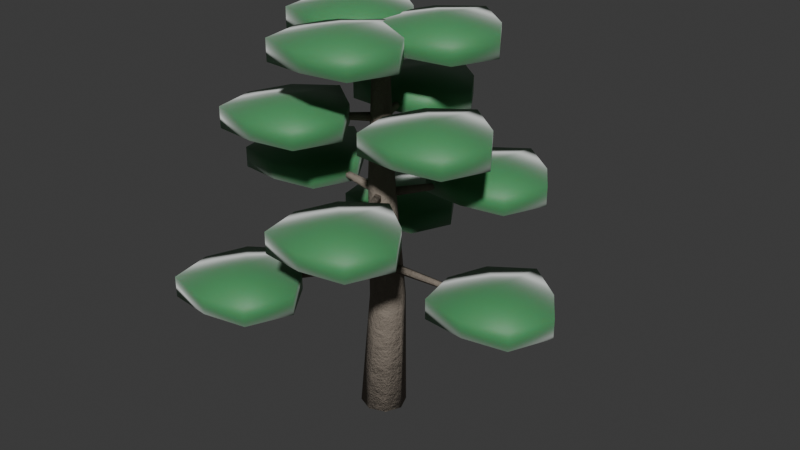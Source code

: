 # Source: canopy_cedar_lebanon.blend  (saved by Blender 5.2.44; exported with 4.5.12 LTS)
import bpy
from mathutils import Matrix  # noqa: F401  (used for matrix-valued properties, if any)

bpy.ops.wm.read_factory_settings(use_empty=True)
scene = bpy.context.scene
scene.name = 'Scene'

# ---- collections
col_collection = bpy.data.collections.new('Collection'); scene.collection.children.link(col_collection)

# ---- materials (node trees are filled in below, after node groups)
mat_m_cedar_bark = bpy.data.materials.new('M_Cedar_Bark')
mat_m_cedar_foliage = bpy.data.materials.new('M_Cedar_Foliage')

# ---- material node trees
mat_m_cedar_bark.use_nodes = True; mat_m_cedar_bark.node_tree.nodes.clear()
_N = mat_m_cedar_bark.node_tree.nodes; _L = mat_m_cedar_bark.node_tree.links
n0 = _N.new('ShaderNodeBsdfPrincipled'); n0.name = 'Principled BSDF'; n0.location = (200, 0)
n0.inputs[0].default_value = (0.26, 0.22, 0.18, 1.0)
n0.inputs[2].default_value = 0.92
n0.inputs[10].default_value = 0.005
n0.inputs[13].default_value = 0.25
n1 = _N.new('ShaderNodeTexNoise'); n1.name = 'Noise Texture'; n1.location = (-400, -150)
n1.width = 160
n1.inputs[2].default_value = 18.0
n1.inputs[3].default_value = 6.0
n1.inputs[4].default_value = 0.75
n2 = _N.new('ShaderNodeBump'); n2.name = 'Bump'; n2.location = (-100, -150)
n2.inputs[0].default_value = 0.7
n2.inputs[1].default_value = 0.15
n3 = _N.new('ShaderNodeOutputMaterial'); n3.name = 'Material Output'; n3.location = (500, 0)
_L.new(n1.outputs[0], n2.inputs[3])
_L.new(n2.outputs[0], n0.inputs[5])
_L.new(n0.outputs[0], n3.inputs[0])
n3.is_active_output = True
mat_m_cedar_foliage.use_nodes = True; mat_m_cedar_foliage.node_tree.nodes.clear()
_N = mat_m_cedar_foliage.node_tree.nodes; _L = mat_m_cedar_foliage.node_tree.links
n0 = _N.new('ShaderNodeBsdfPrincipled'); n0.name = 'Principled BSDF'; n0.location = (200, 0)
n0.inputs[0].default_value = (0.06, 0.28, 0.1, 1.0)
n0.inputs[2].default_value = 0.55
n0.inputs[8].default_value = 0.3
n0.inputs[10].default_value = 0.03
n0.inputs[24].default_value = 0.4
n1 = _N.new('ShaderNodeOutputMaterial'); n1.name = 'Material Output'; n1.location = (500, 0)
_L.new(n0.outputs[0], n1.inputs[0])
n1.is_active_output = True

# ---- world
world_world = bpy.data.worlds.new('World'); scene.world = world_world
world_world.use_nodes = True; world_world.node_tree.nodes.clear()
_N = world_world.node_tree.nodes; _L = world_world.node_tree.links
n0 = _N.new('ShaderNodeOutputWorld'); n0.name = 'World Output'; n0.location = (200, 100)
n1 = _N.new('ShaderNodeBackground'); n1.name = 'Background'; n1.location = (-200, 100)
n1.inputs[0].default_value = (0.05088, 0.05088, 0.05088, 1.0)
_L.new(n1.outputs[0], n0.inputs[0])
n0.is_active_output = True
world_world.color = (0.05088, 0.05088, 0.05088)
world_world.sun_shadow_jitter_overblur = 0.0

# ---- meshes
me_flora_cedar_lebanon_mesh = bpy.data.meshes.new('Flora_Cedar_Lebanon_Mesh')
me_flora_cedar_lebanon_mesh.from_pydata([(-0.5497, 0.0, 0.01832), (-0.3884, -0.3888, 0.02072), (0.0003662, -0.5499, 0.01099), (0.389, -0.3888, -0.005188), (0.5497, -6.734e-17, -0.01832), (0.3884, 0.3888, -0.02072), (-0.0003662, 0.5499, -0.01099), (-0.389, 0.3888, 0.005188), (-0.32, 0.06008, 3.001), (-0.197, -0.2369, 2.999), (0.09991, -0.36, 2.997), (0.3969, -0.237, 2.997), (0.52, 0.05992, 2.999), (0.397, 0.3569, 3.001), (0.1001, 0.48, 3.003), (-0.1969, 0.357, 3.003), (-0.28, -0.03988, 5.995), (-0.1922, -0.252, 5.994), (0.01993, -0.34, 5.997), (0.2321, -0.2522, 6.001), (0.32, -0.04012, 6.005), (0.2322, 0.172, 6.006), (0.02007, 0.26, 6.003), (-0.1921, 0.1722, 5.999), (-0.18, 9.597e-05, 8.999), (-0.1274, -0.1272, 9.001), (-0.000112, -0.18, 9.002), (0.1272, -0.1273, 9.003), (0.18, -9.597e-05, 9.001), (0.1274, 0.1272, 8.999), (0.000112, 0.18, 8.998), (-0.1272, 0.1273, 8.997), (0.0, 0.0, 0.0), (0.0, 0.0, 9.0), (0.0, -0.12, 3.8), (0.003565, -0.03708, 3.686), (0.002203, 0.09708, 3.73), (-0.002203, 0.09708, 3.87), (-0.003565, -0.03708, 3.914), (1.6, -0.08, 3.85), (1.602, -0.02472, 3.774), (1.601, 0.06472, 3.803), (1.599, 0.06472, 3.897), (1.598, -0.02472, 3.926), (3.2, -0.035, 3.9), (3.201, -0.01082, 3.867), (3.201, 0.02832, 3.879), (3.199, 0.02832, 3.921), (3.199, -0.01082, 3.933), (0.0, 0.0, 3.8), (3.2, 0.0, 3.9), (3.2, 0.0, 4.35), (3.2, 0.0, 3.45), (4.655, 0.0, 4.136), (4.076, 0.8759, 4.101), (3.2, 1.524, 4.148), (2.255, 0.9452, 4.117), (1.884, 1.612e-16, 4.114), (2.116, -1.084, 4.149), (3.2, -1.247, 4.102), (4.214, -1.014, 4.133), (4.655, 0.0, 3.664), (4.076, 0.8759, 3.699), (3.2, 1.524, 3.652), (2.255, 0.9452, 3.683), (1.884, 1.612e-16, 3.686), (2.116, -1.084, 3.651), (3.2, -1.247, 3.697), (4.214, -1.014, 3.667), (0.1039, 0.06, 3.8), (0.03033, 0.02163, 3.686), (-0.08518, -0.04663, 3.73), (-0.08297, -0.05045, 3.87), (0.0339, 0.01545, 3.914), (-0.7307, 1.426, 3.85), (-0.7798, 1.4, 3.774), (-0.8568, 1.355, 3.803), (-0.8553, 1.352, 3.897), (-0.7774, 1.396, 3.926), (-1.57, 2.789, 3.9), (-1.591, 2.778, 3.867), (-1.625, 2.758, 3.879), (-1.624, 2.757, 3.921), (-1.59, 2.776, 3.933), (0.0, 0.0, 3.8), (-1.6, 2.771, 3.9), (-1.6, 2.771, 4.35), (-1.6, 2.771, 3.45), (-0.1451, 2.771, 4.136), (-0.7241, 3.647, 4.101), (-1.6, 4.295, 4.148), (-2.545, 3.716, 4.117), (-2.916, 2.771, 4.114), (-2.684, 1.688, 4.149), (-1.6, 1.524, 4.102), (-0.5856, 1.757, 4.133), (-0.1451, 2.771, 3.664), (-0.7241, 3.647, 3.699), (-1.6, 4.295, 3.652), (-2.545, 3.716, 3.683), (-2.916, 2.771, 3.686), (-2.684, 1.688, 3.651), (-1.6, 1.524, 3.697), (-0.5856, 1.757, 3.667), (-0.1039, 0.06, 3.8), (-0.0339, 0.01545, 3.686), (0.08297, -0.05045, 3.73), (0.08518, -0.04663, 3.87), (-0.03033, 0.02163, 3.914), (-0.8693, -1.346, 3.85), (-0.8226, -1.375, 3.774), (-0.7447, -1.419, 3.803), (-0.7432, -1.417, 3.897), (-0.8202, -1.371, 3.926), (-1.63, -2.754, 3.9), (-1.61, -2.767, 3.867), (-1.576, -2.786, 3.879), (-1.575, -2.785, 3.921), (-1.609, -2.765, 3.933), (0.0, 0.0, 3.8), (-1.6, -2.771, 3.9), (-1.6, -2.771, 4.35), (-1.6, -2.771, 3.45), (-0.1451, -2.771, 4.136), (-0.7241, -1.895, 4.101), (-1.6, -1.247, 4.148), (-2.545, -1.826, 4.117), (-2.916, -2.771, 4.114), (-2.684, -3.855, 4.149), (-1.6, -4.018, 4.102), (-0.5856, -3.786, 4.133), (-0.1451, -2.771, 3.664), (-0.7241, -1.895, 3.699), (-1.6, -1.247, 3.652), (-2.545, -1.826, 3.683), (-2.916, -2.771, 3.686), (-2.684, -3.855, 3.651), (-1.6, -4.018, 3.697), (-0.5856, -3.786, 3.667), (0.094, -0.07459, 5.6), (0.03182, -0.01956, 5.486), (-0.07434, 0.0625, 5.53), (-0.07776, 0.05819, 5.67), (0.02628, -0.02654, 5.714), (0.8583, 0.9529, 5.65), (0.8169, 0.9896, 5.574), (0.7461, 1.044, 5.603), (0.7438, 1.041, 5.697), (0.8132, 0.985, 5.726), (1.619, 1.984, 5.7), (1.601, 2.0, 5.667), (1.57, 2.024, 5.679), (1.569, 2.022, 5.721), (1.599, 1.998, 5.733), (0.0, 0.0, 5.6), (1.591, 2.005, 5.7), (1.591, 2.005, 6.15), (1.591, 2.005, 5.25), (3.046, 2.005, 5.936), (2.467, 2.881, 5.901), (1.591, 3.53, 5.947), (0.6462, 2.95, 5.917), (0.275, 2.005, 5.914), (0.5076, 0.9216, 5.949), (1.591, 0.7582, 5.902), (2.606, 0.9909, 5.933), (3.046, 2.005, 5.464), (2.467, 2.881, 5.499), (1.591, 3.53, 5.452), (0.6462, 2.95, 5.483), (0.275, 2.005, 5.486), (0.5076, 0.9216, 5.451), (1.591, 0.7582, 5.497), (2.606, 0.9909, 5.467), (0.0176, 0.1187, 5.6), (0.001032, 0.03733, 5.486), (-0.01696, -0.09563, 5.53), (-0.01152, -0.09644, 5.67), (0.009845, 0.03603, 5.714), (-1.254, 0.2669, 5.65), (-1.265, 0.2126, 5.574), (-1.277, 0.124, 5.603), (-1.274, 0.1234, 5.697), (-1.26, 0.2118, 5.726), (-2.527, 0.4101, 5.7), (-2.532, 0.3864, 5.667), (-2.537, 0.3476, 5.679), (-2.536, 0.3473, 5.721), (-2.529, 0.386, 5.733), (0.0, 0.0, 5.6), (-2.532, 0.3755, 5.7), (-2.532, 0.3755, 6.15), (-2.532, 0.3755, 5.25), (-1.077, 0.3755, 5.936), (-1.656, 1.251, 5.901), (-2.532, 1.9, 5.947), (-3.477, 1.321, 5.917), (-3.849, 0.3755, 5.914), (-3.616, -0.7083, 5.949), (-2.532, -0.8716, 5.902), (-1.518, -0.639, 5.933), (-1.077, 0.3755, 5.464), (-1.656, 1.251, 5.499), (-2.532, 1.9, 5.452), (-3.477, 1.321, 5.483), (-3.849, 0.3755, 5.486), (-3.616, -0.7083, 5.451), (-2.532, -0.8716, 5.497), (-1.518, -0.639, 5.467), (-0.1116, -0.04411, 5.6), (-0.03285, -0.01777, 5.486), (0.0913, 0.03312, 5.53), (0.08927, 0.03825, 5.67), (-0.03612, -0.009488, 5.714), (0.3961, -1.22, 5.65), (0.4486, -1.202, 5.574), (0.5314, -1.168, 5.603), (0.53, -1.165, 5.697), (0.4464, -1.197, 5.726), (0.9084, -2.394, 5.7), (0.9314, -2.386, 5.667), (0.9676, -2.371, 5.679), (0.967, -2.37, 5.721), (0.9305, -2.384, 5.733), (0.0, 0.0, 5.6), (0.941, -2.381, 5.7), (0.941, -2.381, 6.15), (0.941, -2.381, 5.25), (2.396, -2.381, 5.936), (1.817, -1.505, 5.901), (0.941, -0.8566, 5.947), (-0.00416, -1.436, 5.917), (-0.3754, -2.381, 5.914), (-0.1427, -3.465, 5.949), (0.941, -3.628, 5.902), (1.955, -3.395, 5.933), (2.396, -2.381, 5.464), (1.817, -1.505, 5.499), (0.941, -0.8566, 5.452), (-0.00416, -1.436, 5.483), (-0.3754, -2.381, 5.486), (-0.1427, -3.465, 5.451), (0.941, -3.628, 5.497), (1.955, -3.395, 5.467), (0.1169, 0.02726, 7.4), (0.03476, 0.01421, 7.286), (-0.09538, -0.01848, 7.33), (-0.09371, -0.02563, 7.47), (0.03746, 0.002644, 7.514), (-0.1402, 0.9531, 7.45), (-0.1949, 0.9444, 7.374), (-0.2817, 0.9226, 7.403), (-0.2806, 0.9178, 7.497), (-0.1931, 0.9367, 7.526), (-0.4021, 1.878, 7.5), (-0.4261, 1.874, 7.467), (-0.464, 1.864, 7.479), (-0.4636, 1.862, 7.521), (-0.4253, 1.871, 7.533), (0.0, 0.0, 7.4), (-0.4362, 1.87, 7.5), (-0.4362, 1.87, 7.95), (-0.4362, 1.87, 7.05), (1.019, 1.87, 7.736), (0.4396, 2.746, 7.701), (-0.4362, 3.394, 7.747), (-1.381, 2.815, 7.717), (-1.753, 1.87, 7.714), (-1.52, 0.7861, 7.749), (-0.4362, 0.6227, 7.702), (0.5782, 0.8554, 7.733), (1.019, 1.87, 7.264), (0.4396, 2.746, 7.299), (-0.4362, 3.394, 7.253), (-1.381, 2.815, 7.283), (-1.753, 1.87, 7.286), (-1.52, 0.7861, 7.251), (-0.4362, 0.6227, 7.298), (0.5782, 0.8554, 7.267), (-0.08204, 0.08757, 7.4), (-0.02968, 0.023, 7.286), (0.0637, -0.07336, 7.33), (0.06905, -0.06834, 7.47), (-0.02102, 0.03112, 7.514), (-0.7553, -0.598, 7.45), (-0.7204, -0.641, 7.374), (-0.6581, -0.7052, 7.403), (-0.6546, -0.7019, 7.497), (-0.7146, -0.6356, 7.526), (-1.425, -1.287, 7.5), (-1.41, -1.306, 7.467), (-1.383, -1.334, 7.479), (-1.381, -1.333, 7.521), (-1.407, -1.304, 7.533), (0.0, 0.0, 7.4), (-1.401, -1.313, 7.5), (-1.401, -1.313, 7.95), (-1.401, -1.313, 7.05), (0.05375, -1.313, 7.736), (-0.5253, -0.4368, 7.701), (-1.401, 0.2115, 7.747), (-2.346, -0.3675, 7.717), (-2.718, -1.313, 7.714), (-2.485, -2.396, 7.749), (-1.401, -2.56, 7.702), (-0.3867, -2.327, 7.733), (0.05375, -1.313, 7.264), (-0.5253, -0.4368, 7.299), (-1.401, 0.2115, 7.253), (-2.346, -0.3675, 7.283), (-2.718, -1.313, 7.286), (-2.485, -2.396, 7.251), (-1.401, -2.56, 7.298), (-0.3867, -2.327, 7.267), (-0.03482, -0.1148, 7.4), (-0.005079, -0.03721, 7.286), (0.03168, 0.09184, 7.33), (0.02466, 0.09397, 7.47), (-0.01644, -0.03376, 7.514), (0.8955, -0.3551, 7.45), (0.9153, -0.3034, 7.374), (0.9398, -0.2173, 7.403), (0.9351, -0.2159, 7.497), (0.9077, -0.3011, 7.526), (1.827, -0.5906, 7.5), (1.836, -0.568, 7.467), (1.847, -0.5303, 7.479), (1.845, -0.5297, 7.521), (1.833, -0.567, 7.533), (0.0, 0.0, 7.4), (1.837, -0.5571, 7.5), (1.837, -0.5571, 7.95), (1.837, -0.5571, 7.05), (3.292, -0.5571, 7.736), (2.713, 0.3188, 7.701), (1.837, 0.9671, 7.747), (0.8922, 0.388, 7.717), (0.521, -0.5571, 7.714), (0.7537, -1.641, 7.749), (1.837, -1.804, 7.702), (2.852, -1.572, 7.733), (3.292, -0.5571, 7.264), (2.713, 0.3188, 7.299), (1.837, 0.9671, 7.253), (0.8922, 0.388, 7.283), (0.521, -0.5571, 7.286), (0.7537, -1.641, 7.251), (1.837, -1.804, 7.298), (2.852, -1.572, 7.267), (0.05129, 0.1085, 9.2), (0.007812, 0.03732, 9.086), (-0.04646, -0.08542, 9.13), (-0.03652, -0.09012, 9.27), (0.02388, 0.02973, 9.314), (-0.5444, 0.3458, 9.25), (-0.5734, 0.2984, 9.174), (-0.6096, 0.2166, 9.203), (-0.603, 0.2134, 9.297), (-0.5627, 0.2933, 9.326), (-1.142, 0.5787, 9.3), (-1.155, 0.5579, 9.267), (-1.171, 0.5221, 9.279), (-1.168, 0.5208, 9.321), (-1.15, 0.5557, 9.333), (0.0, 0.0, 9.2), (-1.157, 0.547, 9.3), (-1.157, 0.547, 9.75), (-1.157, 0.547, 8.85), (0.2977, 0.547, 9.536), (-0.2813, 1.423, 9.501), (-1.157, 2.071, 9.548), (-2.102, 1.492, 9.517), (-2.474, 0.547, 9.514), (-2.241, -0.5367, 9.549), (-1.157, -0.7, 9.503), (-0.1428, -0.4674, 9.533), (0.2977, 0.547, 9.064), (-0.2813, 1.423, 9.099), (-1.157, 2.071, 9.052), (-2.102, 1.492, 9.083), (-2.474, 0.547, 9.086), (-2.241, -0.5367, 9.051), (-1.157, -0.7, 9.097), (-0.1428, -0.4674, 9.067), (-0.1196, -0.00983, 9.2), (-0.03623, -0.0119, 9.086), (0.09721, 0.002477, 9.13), (0.09631, 0.01343, 9.27), (-0.03769, 0.005822, 9.314), (-0.02731, -0.6444, 9.25), (0.02827, -0.6458, 9.174), (0.1172, -0.6362, 9.203), (0.1166, -0.6289, 9.297), (0.0273, -0.634, 9.326), (0.06997, -1.279, 9.3), (0.09428, -1.279, 9.267), (0.1332, -1.275, 9.279), (0.1329, -1.272, 9.321), (0.09386, -1.274, 9.333), (0.0, 0.0, 9.2), (0.1049, -1.276, 9.3), (0.1049, -1.276, 9.75), (0.1049, -1.276, 8.85), (1.56, -1.276, 9.536), (0.9807, -0.3998, 9.501), (0.1049, 0.2485, 9.548), (-0.8403, -0.3305, 9.517), (-1.212, -1.276, 9.514), (-0.9789, -2.359, 9.549), (0.1049, -2.523, 9.503), (1.119, -2.29, 9.533), (1.56, -1.276, 9.064), (0.9807, -0.3998, 9.099), (0.1049, 0.2485, 9.052), (-0.8403, -0.3305, 9.083), (-1.212, -1.276, 9.086), (-0.9789, -2.359, 9.051), (0.1049, -2.523, 9.097), (1.119, -2.29, 9.067), (0.06831, -0.09866, 9.2), (0.02842, -0.02543, 9.086), (-0.05075, 0.08294, 9.13), (-0.05978, 0.07669, 9.27), (0.0138, -0.03555, 9.314), (0.5717, 0.2986, 9.25), (0.5451, 0.3474, 9.174), (0.4923, 0.4196, 9.203), (0.4863, 0.4155, 9.297), (0.5354, 0.3406, 9.326), (1.072, 0.6999, 9.3), (1.061, 0.7212, 9.267), (1.038, 0.7528, 9.279), (1.035, 0.751, 9.321), (1.056, 0.7183, 9.333), (0.0, 0.0, 9.2), (1.052, 0.7287, 9.3), (1.052, 0.7287, 9.75), (1.052, 0.7287, 8.85), (2.507, 0.7287, 9.536), (1.928, 1.605, 9.501), (1.052, 2.253, 9.548), (0.1072, 1.674, 9.517), (-0.264, 0.7287, 9.514), (-0.03136, -0.3551, 9.549), (1.052, -0.5184, 9.503), (2.067, -0.2858, 9.533), (2.507, 0.7287, 9.064), (1.928, 1.605, 9.099), (1.052, 2.253, 9.052), (0.1072, 1.674, 9.083), (-0.264, 0.7287, 9.086), (-0.03136, -0.3551, 9.051), (1.052, -0.5184, 9.097), (2.067, -0.2858, 9.067)], [], [(0, 1, 9, 8), (1, 2, 10, 9), (2, 3, 11, 10), (3, 4, 12, 11), (4, 5, 13, 12), (5, 6, 14, 13), (6, 7, 15, 14), (7, 0, 8, 15), (8, 9, 17, 16), (9, 10, 18, 17), (10, 11, 19, 18), (11, 12, 20, 19), (12, 13, 21, 20), (13, 14, 22, 21), (14, 15, 23, 22), (15, 8, 16, 23), (16, 17, 25, 24), (17, 18, 26, 25), (18, 19, 27, 26), (19, 20, 28, 27), (20, 21, 29, 28), (21, 22, 30, 29), (22, 23, 31, 30), (23, 16, 24, 31), (32, 1, 0), (32, 2, 1), (32, 3, 2), (32, 4, 3), (32, 5, 4), (32, 6, 5), (32, 7, 6), (32, 0, 7), (33, 24, 25), (33, 25, 26), (33, 26, 27), (33, 27, 28), (33, 28, 29), (33, 29, 30), (33, 30, 31), (33, 31, 24), (34, 35, 40, 39), (35, 36, 41, 40), (36, 37, 42, 41), (37, 38, 43, 42), (38, 34, 39, 43), (39, 40, 45, 44), (40, 41, 46, 45), (41, 42, 47, 46), (42, 43, 48, 47), (43, 39, 44, 48), (49, 35, 34), (49, 36, 35), (49, 37, 36), (49, 38, 37), (49, 34, 38), (50, 44, 45), (50, 45, 46), (50, 46, 47), (50, 47, 48), (50, 48, 44), (51, 53, 54), (51, 54, 55), (51, 55, 56), (51, 56, 57), (51, 57, 58), (51, 58, 59), (51, 59, 60), (51, 60, 53), (53, 61, 62, 54), (54, 62, 63, 55), (55, 63, 64, 56), (56, 64, 65, 57), (57, 65, 66, 58), (58, 66, 67, 59), (59, 67, 68, 60), (60, 68, 61, 53), (52, 62, 61), (52, 63, 62), (52, 64, 63), (52, 65, 64), (52, 66, 65), (52, 67, 66), (52, 68, 67), (52, 61, 68), (69, 70, 75, 74), (70, 71, 76, 75), (71, 72, 77, 76), (72, 73, 78, 77), (73, 69, 74, 78), (74, 75, 80, 79), (75, 76, 81, 80), (76, 77, 82, 81), (77, 78, 83, 82), (78, 74, 79, 83), (84, 70, 69), (84, 71, 70), (84, 72, 71), (84, 73, 72), (84, 69, 73), (85, 79, 80), (85, 80, 81), (85, 81, 82), (85, 82, 83), (85, 83, 79), (86, 88, 89), (86, 89, 90), (86, 90, 91), (86, 91, 92), (86, 92, 93), (86, 93, 94), (86, 94, 95), (86, 95, 88), (88, 96, 97, 89), (89, 97, 98, 90), (90, 98, 99, 91), (91, 99, 100, 92), (92, 100, 101, 93), (93, 101, 102, 94), (94, 102, 103, 95), (95, 103, 96, 88), (87, 97, 96), (87, 98, 97), (87, 99, 98), (87, 100, 99), (87, 101, 100), (87, 102, 101), (87, 103, 102), (87, 96, 103), (104, 105, 110, 109), (105, 106, 111, 110), (106, 107, 112, 111), (107, 108, 113, 112), (108, 104, 109, 113), (109, 110, 115, 114), (110, 111, 116, 115), (111, 112, 117, 116), (112, 113, 118, 117), (113, 109, 114, 118), (119, 105, 104), (119, 106, 105), (119, 107, 106), (119, 108, 107), (119, 104, 108), (120, 114, 115), (120, 115, 116), (120, 116, 117), (120, 117, 118), (120, 118, 114), (121, 123, 124), (121, 124, 125), (121, 125, 126), (121, 126, 127), (121, 127, 128), (121, 128, 129), (121, 129, 130), (121, 130, 123), (123, 131, 132, 124), (124, 132, 133, 125), (125, 133, 134, 126), (126, 134, 135, 127), (127, 135, 136, 128), (128, 136, 137, 129), (129, 137, 138, 130), (130, 138, 131, 123), (122, 132, 131), (122, 133, 132), (122, 134, 133), (122, 135, 134), (122, 136, 135), (122, 137, 136), (122, 138, 137), (122, 131, 138), (139, 140, 145, 144), (140, 141, 146, 145), (141, 142, 147, 146), (142, 143, 148, 147), (143, 139, 144, 148), (144, 145, 150, 149), (145, 146, 151, 150), (146, 147, 152, 151), (147, 148, 153, 152), (148, 144, 149, 153), (154, 140, 139), (154, 141, 140), (154, 142, 141), (154, 143, 142), (154, 139, 143), (155, 149, 150), (155, 150, 151), (155, 151, 152), (155, 152, 153), (155, 153, 149), (156, 158, 159), (156, 159, 160), (156, 160, 161), (156, 161, 162), (156, 162, 163), (156, 163, 164), (156, 164, 165), (156, 165, 158), (158, 166, 167, 159), (159, 167, 168, 160), (160, 168, 169, 161), (161, 169, 170, 162), (162, 170, 171, 163), (163, 171, 172, 164), (164, 172, 173, 165), (165, 173, 166, 158), (157, 167, 166), (157, 168, 167), (157, 169, 168), (157, 170, 169), (157, 171, 170), (157, 172, 171), (157, 173, 172), (157, 166, 173), (174, 175, 180, 179), (175, 176, 181, 180), (176, 177, 182, 181), (177, 178, 183, 182), (178, 174, 179, 183), (179, 180, 185, 184), (180, 181, 186, 185), (181, 182, 187, 186), (182, 183, 188, 187), (183, 179, 184, 188), (189, 175, 174), (189, 176, 175), (189, 177, 176), (189, 178, 177), (189, 174, 178), (190, 184, 185), (190, 185, 186), (190, 186, 187), (190, 187, 188), (190, 188, 184), (191, 193, 194), (191, 194, 195), (191, 195, 196), (191, 196, 197), (191, 197, 198), (191, 198, 199), (191, 199, 200), (191, 200, 193), (193, 201, 202, 194), (194, 202, 203, 195), (195, 203, 204, 196), (196, 204, 205, 197), (197, 205, 206, 198), (198, 206, 207, 199), (199, 207, 208, 200), (200, 208, 201, 193), (192, 202, 201), (192, 203, 202), (192, 204, 203), (192, 205, 204), (192, 206, 205), (192, 207, 206), (192, 208, 207), (192, 201, 208), (209, 210, 215, 214), (210, 211, 216, 215), (211, 212, 217, 216), (212, 213, 218, 217), (213, 209, 214, 218), (214, 215, 220, 219), (215, 216, 221, 220), (216, 217, 222, 221), (217, 218, 223, 222), (218, 214, 219, 223), (224, 210, 209), (224, 211, 210), (224, 212, 211), (224, 213, 212), (224, 209, 213), (225, 219, 220), (225, 220, 221), (225, 221, 222), (225, 222, 223), (225, 223, 219), (226, 228, 229), (226, 229, 230), (226, 230, 231), (226, 231, 232), (226, 232, 233), (226, 233, 234), (226, 234, 235), (226, 235, 228), (228, 236, 237, 229), (229, 237, 238, 230), (230, 238, 239, 231), (231, 239, 240, 232), (232, 240, 241, 233), (233, 241, 242, 234), (234, 242, 243, 235), (235, 243, 236, 228), (227, 237, 236), (227, 238, 237), (227, 239, 238), (227, 240, 239), (227, 241, 240), (227, 242, 241), (227, 243, 242), (227, 236, 243), (244, 245, 250, 249), (245, 246, 251, 250), (246, 247, 252, 251), (247, 248, 253, 252), (248, 244, 249, 253), (249, 250, 255, 254), (250, 251, 256, 255), (251, 252, 257, 256), (252, 253, 258, 257), (253, 249, 254, 258), (259, 245, 244), (259, 246, 245), (259, 247, 246), (259, 248, 247), (259, 244, 248), (260, 254, 255), (260, 255, 256), (260, 256, 257), (260, 257, 258), (260, 258, 254), (261, 263, 264), (261, 264, 265), (261, 265, 266), (261, 266, 267), (261, 267, 268), (261, 268, 269), (261, 269, 270), (261, 270, 263), (263, 271, 272, 264), (264, 272, 273, 265), (265, 273, 274, 266), (266, 274, 275, 267), (267, 275, 276, 268), (268, 276, 277, 269), (269, 277, 278, 270), (270, 278, 271, 263), (262, 272, 271), (262, 273, 272), (262, 274, 273), (262, 275, 274), (262, 276, 275), (262, 277, 276), (262, 278, 277), (262, 271, 278), (279, 280, 285, 284), (280, 281, 286, 285), (281, 282, 287, 286), (282, 283, 288, 287), (283, 279, 284, 288), (284, 285, 290, 289), (285, 286, 291, 290), (286, 287, 292, 291), (287, 288, 293, 292), (288, 284, 289, 293), (294, 280, 279), (294, 281, 280), (294, 282, 281), (294, 283, 282), (294, 279, 283), (295, 289, 290), (295, 290, 291), (295, 291, 292), (295, 292, 293), (295, 293, 289), (296, 298, 299), (296, 299, 300), (296, 300, 301), (296, 301, 302), (296, 302, 303), (296, 303, 304), (296, 304, 305), (296, 305, 298), (298, 306, 307, 299), (299, 307, 308, 300), (300, 308, 309, 301), (301, 309, 310, 302), (302, 310, 311, 303), (303, 311, 312, 304), (304, 312, 313, 305), (305, 313, 306, 298), (297, 307, 306), (297, 308, 307), (297, 309, 308), (297, 310, 309), (297, 311, 310), (297, 312, 311), (297, 313, 312), (297, 306, 313), (314, 315, 320, 319), (315, 316, 321, 320), (316, 317, 322, 321), (317, 318, 323, 322), (318, 314, 319, 323), (319, 320, 325, 324), (320, 321, 326, 325), (321, 322, 327, 326), (322, 323, 328, 327), (323, 319, 324, 328), (329, 315, 314), (329, 316, 315), (329, 317, 316), (329, 318, 317), (329, 314, 318), (330, 324, 325), (330, 325, 326), (330, 326, 327), (330, 327, 328), (330, 328, 324), (331, 333, 334), (331, 334, 335), (331, 335, 336), (331, 336, 337), (331, 337, 338), (331, 338, 339), (331, 339, 340), (331, 340, 333), (333, 341, 342, 334), (334, 342, 343, 335), (335, 343, 344, 336), (336, 344, 345, 337), (337, 345, 346, 338), (338, 346, 347, 339), (339, 347, 348, 340), (340, 348, 341, 333), (332, 342, 341), (332, 343, 342), (332, 344, 343), (332, 345, 344), (332, 346, 345), (332, 347, 346), (332, 348, 347), (332, 341, 348), (349, 350, 355, 354), (350, 351, 356, 355), (351, 352, 357, 356), (352, 353, 358, 357), (353, 349, 354, 358), (354, 355, 360, 359), (355, 356, 361, 360), (356, 357, 362, 361), (357, 358, 363, 362), (358, 354, 359, 363), (364, 350, 349), (364, 351, 350), (364, 352, 351), (364, 353, 352), (364, 349, 353), (365, 359, 360), (365, 360, 361), (365, 361, 362), (365, 362, 363), (365, 363, 359), (366, 368, 369), (366, 369, 370), (366, 370, 371), (366, 371, 372), (366, 372, 373), (366, 373, 374), (366, 374, 375), (366, 375, 368), (368, 376, 377, 369), (369, 377, 378, 370), (370, 378, 379, 371), (371, 379, 380, 372), (372, 380, 381, 373), (373, 381, 382, 374), (374, 382, 383, 375), (375, 383, 376, 368), (367, 377, 376), (367, 378, 377), (367, 379, 378), (367, 380, 379), (367, 381, 380), (367, 382, 381), (367, 383, 382), (367, 376, 383), (384, 385, 390, 389), (385, 386, 391, 390), (386, 387, 392, 391), (387, 388, 393, 392), (388, 384, 389, 393), (389, 390, 395, 394), (390, 391, 396, 395), (391, 392, 397, 396), (392, 393, 398, 397), (393, 389, 394, 398), (399, 385, 384), (399, 386, 385), (399, 387, 386), (399, 388, 387), (399, 384, 388), (400, 394, 395), (400, 395, 396), (400, 396, 397), (400, 397, 398), (400, 398, 394), (401, 403, 404), (401, 404, 405), (401, 405, 406), (401, 406, 407), (401, 407, 408), (401, 408, 409), (401, 409, 410), (401, 410, 403), (403, 411, 412, 404), (404, 412, 413, 405), (405, 413, 414, 406), (406, 414, 415, 407), (407, 415, 416, 408), (408, 416, 417, 409), (409, 417, 418, 410), (410, 418, 411, 403), (402, 412, 411), (402, 413, 412), (402, 414, 413), (402, 415, 414), (402, 416, 415), (402, 417, 416), (402, 418, 417), (402, 411, 418), (419, 420, 425, 424), (420, 421, 426, 425), (421, 422, 427, 426), (422, 423, 428, 427), (423, 419, 424, 428), (424, 425, 430, 429), (425, 426, 431, 430), (426, 427, 432, 431), (427, 428, 433, 432), (428, 424, 429, 433), (434, 420, 419), (434, 421, 420), (434, 422, 421), (434, 423, 422), (434, 419, 423), (435, 429, 430), (435, 430, 431), (435, 431, 432), (435, 432, 433), (435, 433, 429), (436, 438, 439), (436, 439, 440), (436, 440, 441), (436, 441, 442), (436, 442, 443), (436, 443, 444), (436, 444, 445), (436, 445, 438), (438, 446, 447, 439), (439, 447, 448, 440), (440, 448, 449, 441), (441, 449, 450, 442), (442, 450, 451, 443), (443, 451, 452, 444), (444, 452, 453, 445), (445, 453, 446, 438), (437, 447, 446), (437, 448, 447), (437, 449, 448), (437, 450, 449), (437, 451, 450), (437, 452, 451), (437, 453, 452), (437, 446, 453)])
me_flora_cedar_lebanon_mesh.polygons.foreach_set('use_smooth', [True] * 568)
me_flora_cedar_lebanon_mesh.polygons.foreach_set('material_index', [0, 0, 0, 0, 0, 0, 0, 0, 0, 0, 0, 0, 0, 0, 0, 0, 0, 0, 0, 0, 0, 0, 0, 0, 0, 0, 0, 0, 0, 0, 0, 0, 0, 0, 0, 0, 0, 0, 0, 0, 0, 0, 0, 0, 0, 0, 0, 0, 0, 0, 0, 0, 0, 0, 0, 0, 0, 0, 0, 0, 1, 1, 1, 1, 1, 1, 1, 1, 1, 1, 1, 1, 1, 1, 1, 1, 1, 1, 1, 1, 1, 1, 1, 1, 0, 0, 0, 0, 0, 0, 0, 0, 0, 0, 0, 0, 0, 0, 0, 0, 0, 0, 0, 0, 1, 1, 1, 1, 1, 1, 1, 1, 1, 1, 1, 1, 1, 1, 1, 1, 1, 1, 1, 1, 1, 1, 1, 1, 0, 0, 0, 0, 0, 0, 0, 0, 0, 0, 0, 0, 0, 0, 0, 0, 0, 0, 0, 0, 1, 1, 1, 1, 1, 1, 1, 1, 1, 1, 1, 1, 1, 1, 1, 1, 1, 1, 1, 1, 1, 1, 1, 1, 0, 0, 0, 0, 0, 0, 0, 0, 0, 0, 0, 0, 0, 0, 0, 0, 0, 0, 0, 0, 1, 1, 1, 1, 1, 1, 1, 1, 1, 1, 1, 1, 1, 1, 1, 1, 1, 1, 1, 1, 1, 1, 1, 1, 0, 0, 0, 0, 0, 0, 0, 0, 0, 0, 0, 0, 0, 0, 0, 0, 0, 0, 0, 0, 1, 1, 1, 1, 1, 1, 1, 1, 1, 1, 1, 1, 1, 1, 1, 1, 1, 1, 1, 1, 1, 1, 1, 1, 0, 0, 0, 0, 0, 0, 0, 0, 0, 0, 0, 0, 0, 0, 0, 0, 0, 0, 0, 0, 1, 1, 1, 1, 1, 1, 1, 1, 1, 1, 1, 1, 1, 1, 1, 1, 1, 1, 1, 1, 1, 1, 1, 1, 0, 0, 0, 0, 0, 0, 0, 0, 0, 0, 0, 0, 0, 0, 0, 0, 0, 0, 0, 0, 1, 1, 1, 1, 1, 1, 1, 1, 1, 1, 1, 1, 1, 1, 1, 1, 1, 1, 1, 1, 1, 1, 1, 1, 0, 0, 0, 0, 0, 0, 0, 0, 0, 0, 0, 0, 0, 0, 0, 0, 0, 0, 0, 0, 1, 1, 1, 1, 1, 1, 1, 1, 1, 1, 1, 1, 1, 1, 1, 1, 1, 1, 1, 1, 1, 1, 1, 1, 0, 0, 0, 0, 0, 0, 0, 0, 0, 0, 0, 0, 0, 0, 0, 0, 0, 0, 0, 0, 1, 1, 1, 1, 1, 1, 1, 1, 1, 1, 1, 1, 1, 1, 1, 1, 1, 1, 1, 1, 1, 1, 1, 1, 0, 0, 0, 0, 0, 0, 0, 0, 0, 0, 0, 0, 0, 0, 0, 0, 0, 0, 0, 0, 1, 1, 1, 1, 1, 1, 1, 1, 1, 1, 1, 1, 1, 1, 1, 1, 1, 1, 1, 1, 1, 1, 1, 1, 0, 0, 0, 0, 0, 0, 0, 0, 0, 0, 0, 0, 0, 0, 0, 0, 0, 0, 0, 0, 1, 1, 1, 1, 1, 1, 1, 1, 1, 1, 1, 1, 1, 1, 1, 1, 1, 1, 1, 1, 1, 1, 1, 1, 0, 0, 0, 0, 0, 0, 0, 0, 0, 0, 0, 0, 0, 0, 0, 0, 0, 0, 0, 0, 1, 1, 1, 1, 1, 1, 1, 1, 1, 1, 1, 1, 1, 1, 1, 1, 1, 1, 1, 1, 1, 1, 1, 1])
me_flora_cedar_lebanon_mesh.materials.append(mat_m_cedar_bark)
me_flora_cedar_lebanon_mesh.materials.append(mat_m_cedar_foliage)
me_flora_cedar_lebanon_mesh.update()

# ---- objects
ob_flora_cedar_lebanon = bpy.data.objects.new('Flora_Cedar_Lebanon', me_flora_cedar_lebanon_mesh)

# ---- transforms, parenting, visibility, modifiers, constraints
ob_flora_cedar_lebanon.location = (0.0, 0.0, 0.0)

# ---- collection membership
scene.collection.objects.link(ob_flora_cedar_lebanon)

# ---- scene / render settings (as saved in the file)
scene.frame_start = 1; scene.frame_end = 250; scene.frame_set(1)
scene.render.engine = 'BLENDER_EEVEE_NEXT'
scene.render.bake_bias = 0.0
scene.render.bake_samples = 0
scene.render.compositor_device = 'GPU'
scene.eevee.use_volume_custom_range = False
scene.eevee.fast_gi_thickness_near = 0.1
scene.eevee.fast_gi_thickness_far = 0.0
scene.eevee.ray_tracing_options.screen_trace_thickness = 0.1
bpy.context.view_layer.update()

# ---- added for rendering (the .blend has no active camera and no usable light): camera, sun
cam_auto = bpy.data.cameras.new('AutoCamera')
cam_auto.lens = 50.0
cam_auto.sensor_width = 36.0
cam_auto.clip_end = 1000.0
ob_auto_camera = bpy.data.objects.new('AutoCamera', cam_auto)
scene.collection.objects.link(ob_auto_camera)
ob_auto_camera.location = (14.6437, -16.9501, 16.2571)
ob_auto_camera.rotation_euler = (1.09748, -7.21219e-08, 0.694738)
scene.camera = ob_auto_camera
light_auto_sun = bpy.data.lights.new('AutoSun', 'SUN')
light_auto_sun.energy = 3.0
light_auto_sun.angle = 0.0523599
ob_auto_sun = bpy.data.objects.new('AutoSun', light_auto_sun)
scene.collection.objects.link(ob_auto_sun)
ob_auto_sun.rotation_euler = (0.872665, 0.174533, 0.523599)
bpy.context.view_layer.update()
